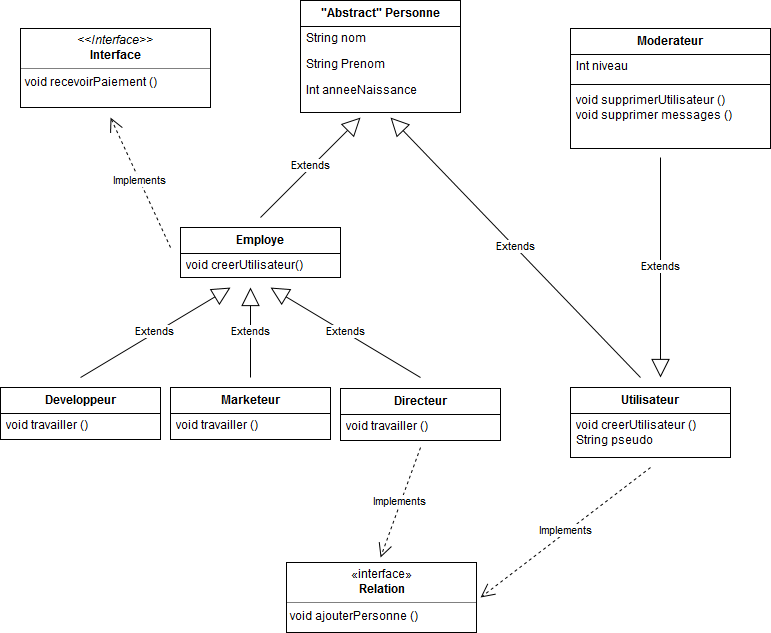

The diagram above was exported from draw.io. Its source (the exported page's mxGraphModel, read from the mxfile embedded in the PNG):
<mxGraphModel dx="1430" dy="748" grid="1" gridSize="10" guides="1" tooltips="1" connect="1" arrows="1" fold="1" page="1" pageScale="1" pageWidth="826" pageHeight="1169" background="#ffffff" math="0" shadow="0">
  <root>
    <mxCell id="0" />
    <mxCell id="1" parent="0" />
    <mxCell id="7" value="Employe&lt;br&gt;" style="swimlane;html=1;fontStyle=1;align=center;verticalAlign=top;childLayout=stackLayout;horizontal=1;startSize=26;horizontalStack=0;resizeParent=1;resizeLast=0;collapsible=1;marginBottom=0;swimlaneFillColor=#ffffff;" vertex="1" parent="1">
      <mxGeometry x="200" y="240" width="160" height="50" as="geometry" />
    </mxCell>
    <mxCell id="8" value="void creerUtilisateur()" style="text;html=1;strokeColor=none;fillColor=none;align=left;verticalAlign=top;spacingLeft=4;spacingRight=4;whiteSpace=wrap;overflow=hidden;rotatable=0;points=[[0,0.5],[1,0.5]];portConstraint=eastwest;" vertex="1" parent="7">
      <mxGeometry y="26" width="160" height="24" as="geometry" />
    </mxCell>
    <mxCell id="11" value="Developpeur" style="swimlane;html=1;fontStyle=1;align=center;verticalAlign=top;childLayout=stackLayout;horizontal=1;startSize=26;horizontalStack=0;resizeParent=1;resizeLast=0;collapsible=1;marginBottom=0;swimlaneFillColor=#ffffff;" vertex="1" parent="1">
      <mxGeometry x="20" y="400" width="160" height="52" as="geometry" />
    </mxCell>
    <mxCell id="12" value="void travailler ()" style="text;html=1;strokeColor=none;fillColor=none;align=left;verticalAlign=top;spacingLeft=4;spacingRight=4;whiteSpace=wrap;overflow=hidden;rotatable=0;points=[[0,0.5],[1,0.5]];portConstraint=eastwest;" vertex="1" parent="11">
      <mxGeometry y="26" width="160" height="26" as="geometry" />
    </mxCell>
    <mxCell id="15" value="Marketeur" style="swimlane;html=1;fontStyle=1;align=center;verticalAlign=top;childLayout=stackLayout;horizontal=1;startSize=26;horizontalStack=0;resizeParent=1;resizeLast=0;collapsible=1;marginBottom=0;swimlaneFillColor=#ffffff;" vertex="1" parent="1">
      <mxGeometry x="190" y="400" width="160" height="52" as="geometry" />
    </mxCell>
    <mxCell id="16" value="void travailler ()" style="text;html=1;strokeColor=none;fillColor=none;align=left;verticalAlign=top;spacingLeft=4;spacingRight=4;whiteSpace=wrap;overflow=hidden;rotatable=0;points=[[0,0.5],[1,0.5]];portConstraint=eastwest;" vertex="1" parent="15">
      <mxGeometry y="26" width="160" height="26" as="geometry" />
    </mxCell>
    <mxCell id="19" value="Directeur" style="swimlane;html=1;fontStyle=1;align=center;verticalAlign=top;childLayout=stackLayout;horizontal=1;startSize=26;horizontalStack=0;resizeParent=1;resizeLast=0;collapsible=1;marginBottom=0;swimlaneFillColor=#ffffff;" vertex="1" parent="1">
      <mxGeometry x="360" y="401" width="160" height="52" as="geometry" />
    </mxCell>
    <mxCell id="20" value="void travailler ()" style="text;html=1;strokeColor=none;fillColor=none;align=left;verticalAlign=top;spacingLeft=4;spacingRight=4;whiteSpace=wrap;overflow=hidden;rotatable=0;points=[[0,0.5],[1,0.5]];portConstraint=eastwest;" vertex="1" parent="19">
      <mxGeometry y="26" width="160" height="26" as="geometry" />
    </mxCell>
    <mxCell id="23" value="Extends" style="endArrow=block;endSize=16;endFill=0;html=1;" edge="1" parent="1">
      <mxGeometry width="160" relative="1" as="geometry">
        <mxPoint x="100" y="390" as="sourcePoint" />
        <mxPoint x="250" y="300" as="targetPoint" />
      </mxGeometry>
    </mxCell>
    <mxCell id="24" value="Extends" style="endArrow=block;endSize=16;endFill=0;html=1;" edge="1" parent="1">
      <mxGeometry width="160" relative="1" as="geometry">
        <mxPoint x="270" y="390" as="sourcePoint" />
        <mxPoint x="270" y="300" as="targetPoint" />
      </mxGeometry>
    </mxCell>
    <mxCell id="25" value="Extends" style="endArrow=block;endSize=16;endFill=0;html=1;" edge="1" parent="1">
      <mxGeometry width="160" relative="1" as="geometry">
        <mxPoint x="440" y="390" as="sourcePoint" />
        <mxPoint x="290" y="300" as="targetPoint" />
      </mxGeometry>
    </mxCell>
    <mxCell id="26" value="Extends" style="endArrow=block;endSize=16;endFill=0;html=1;" edge="1" parent="1">
      <mxGeometry width="160" relative="1" as="geometry">
        <mxPoint x="280" y="230" as="sourcePoint" />
        <mxPoint x="380" y="130" as="targetPoint" />
      </mxGeometry>
    </mxCell>
    <mxCell id="29" value="Utilisateur" style="swimlane;html=1;fontStyle=1;align=center;verticalAlign=top;childLayout=stackLayout;horizontal=1;startSize=26;horizontalStack=0;resizeParent=1;resizeLast=0;collapsible=1;marginBottom=0;swimlaneFillColor=#ffffff;" vertex="1" parent="1">
      <mxGeometry x="590" y="400" width="160" height="70" as="geometry" />
    </mxCell>
    <mxCell id="30" value="void creerUtilisateur ()&lt;br&gt;String pseudo" style="text;html=1;strokeColor=none;fillColor=none;align=left;verticalAlign=top;spacingLeft=4;spacingRight=4;whiteSpace=wrap;overflow=hidden;rotatable=0;points=[[0,0.5],[1,0.5]];portConstraint=eastwest;" vertex="1" parent="29">
      <mxGeometry y="26" width="160" height="44" as="geometry" />
    </mxCell>
    <mxCell id="33" value="Extends" style="endArrow=block;endSize=16;endFill=0;html=1;" edge="1" parent="1">
      <mxGeometry width="160" relative="1" as="geometry">
        <mxPoint x="660" y="390" as="sourcePoint" />
        <mxPoint x="410" y="130" as="targetPoint" />
      </mxGeometry>
    </mxCell>
    <mxCell id="34" value="&lt;p style=&quot;margin: 0px ; margin-top: 4px ; text-align: center&quot;&gt;&lt;i&gt;&amp;lt;&amp;lt;Interface&amp;gt;&amp;gt;&lt;/i&gt;&lt;br&gt;&lt;b&gt;Interface&lt;/b&gt;&lt;/p&gt;&lt;hr size=&quot;1&quot;&gt;&lt;p style=&quot;margin: 0px ; margin-left: 4px&quot;&gt;void recevoirPaiement ()&lt;br&gt;&lt;br&gt;&lt;/p&gt;&lt;hr size=&quot;1&quot;&gt;&lt;p style=&quot;margin: 0px ; margin-left: 4px&quot;&gt;&lt;br&gt;&lt;/p&gt;" style="verticalAlign=top;align=left;overflow=fill;fontSize=12;fontFamily=Helvetica;html=1;" vertex="1" parent="1">
      <mxGeometry x="40" y="41" width="190" height="79" as="geometry" />
    </mxCell>
    <mxCell id="35" value="Implements" style="endArrow=open;endSize=12;dashed=1;html=1;" edge="1" parent="1">
      <mxGeometry width="160" relative="1" as="geometry">
        <mxPoint x="190" y="260" as="sourcePoint" />
        <mxPoint x="130" y="130" as="targetPoint" />
      </mxGeometry>
    </mxCell>
    <mxCell id="36" value="Moderateur" style="swimlane;html=1;fontStyle=1;align=center;verticalAlign=top;childLayout=stackLayout;horizontal=1;startSize=26;horizontalStack=0;resizeParent=1;resizeLast=0;collapsible=1;marginBottom=0;swimlaneFillColor=#ffffff;" vertex="1" parent="1">
      <mxGeometry x="590" y="41" width="200" height="120" as="geometry" />
    </mxCell>
    <mxCell id="37" value="Int niveau" style="text;html=1;strokeColor=none;fillColor=none;align=left;verticalAlign=top;spacingLeft=4;spacingRight=4;whiteSpace=wrap;overflow=hidden;rotatable=0;points=[[0,0.5],[1,0.5]];portConstraint=eastwest;" vertex="1" parent="36">
      <mxGeometry y="26" width="200" height="26" as="geometry" />
    </mxCell>
    <mxCell id="38" value="" style="line;html=1;strokeWidth=1;fillColor=none;align=left;verticalAlign=middle;spacingTop=-1;spacingLeft=3;spacingRight=3;rotatable=0;labelPosition=right;points=[];portConstraint=eastwest;" vertex="1" parent="36">
      <mxGeometry y="52" width="200" height="8" as="geometry" />
    </mxCell>
    <mxCell id="39" value="void supprimerUtilisateur ()&lt;br&gt;void supprimer messages () " style="text;html=1;strokeColor=none;fillColor=none;align=left;verticalAlign=top;spacingLeft=4;spacingRight=4;whiteSpace=wrap;overflow=hidden;rotatable=0;points=[[0,0.5],[1,0.5]];portConstraint=eastwest;" vertex="1" parent="36">
      <mxGeometry y="60" width="200" height="60" as="geometry" />
    </mxCell>
    <mxCell id="40" value="&quot;Abstract&quot; Personne" style="swimlane;html=1;fontStyle=1;align=center;verticalAlign=top;childLayout=stackLayout;horizontal=1;startSize=26;horizontalStack=0;resizeParent=1;resizeLast=0;collapsible=1;marginBottom=0;swimlaneFillColor=#ffffff;" vertex="1" parent="1">
      <mxGeometry x="320" y="13" width="160" height="112" as="geometry" />
    </mxCell>
    <mxCell id="41" value="String nom&lt;br&gt;" style="text;html=1;strokeColor=none;fillColor=none;align=left;verticalAlign=top;spacingLeft=4;spacingRight=4;whiteSpace=wrap;overflow=hidden;rotatable=0;points=[[0,0.5],[1,0.5]];portConstraint=eastwest;" vertex="1" parent="40">
      <mxGeometry y="26" width="160" height="26" as="geometry" />
    </mxCell>
    <mxCell id="44" value="String Prenom" style="text;html=1;strokeColor=none;fillColor=none;align=left;verticalAlign=top;spacingLeft=4;spacingRight=4;whiteSpace=wrap;overflow=hidden;rotatable=0;points=[[0,0.5],[1,0.5]];portConstraint=eastwest;" vertex="1" parent="40">
      <mxGeometry y="52" width="160" height="26" as="geometry" />
    </mxCell>
    <mxCell id="43" value="Int anneeNaissance" style="text;html=1;strokeColor=none;fillColor=none;align=left;verticalAlign=top;spacingLeft=4;spacingRight=4;whiteSpace=wrap;overflow=hidden;rotatable=0;points=[[0,0.5],[1,0.5]];portConstraint=eastwest;" vertex="1" parent="40">
      <mxGeometry y="78" width="160" height="26" as="geometry" />
    </mxCell>
    <mxCell id="48" value="Extends" style="endArrow=block;endSize=16;endFill=0;html=1;" edge="1" parent="1">
      <mxGeometry width="160" relative="1" as="geometry">
        <mxPoint x="680" y="170" as="sourcePoint" />
        <mxPoint x="680" y="390" as="targetPoint" />
      </mxGeometry>
    </mxCell>
    <mxCell id="50" value="&lt;p style=&quot;margin: 0px ; margin-top: 4px ; text-align: center&quot;&gt;«interface»&lt;br&gt;&lt;b&gt;Relation&lt;/b&gt;&lt;/p&gt;&lt;hr size=&quot;1&quot;&gt;&amp;nbsp;void ajouterPersonne ()" style="verticalAlign=top;align=left;overflow=fill;fontSize=12;fontFamily=Helvetica;html=1;" vertex="1" parent="1">
      <mxGeometry x="306" y="575" width="190" height="70" as="geometry" />
    </mxCell>
    <mxCell id="51" value="Implements" style="endArrow=open;endSize=12;dashed=1;html=1;" edge="1" parent="1">
      <mxGeometry width="160" relative="1" as="geometry">
        <mxPoint x="670" y="480" as="sourcePoint" />
        <mxPoint x="500" y="610" as="targetPoint" />
      </mxGeometry>
    </mxCell>
    <mxCell id="52" value="Implements" style="endArrow=open;endSize=12;dashed=1;html=1;" edge="1" parent="1">
      <mxGeometry width="160" relative="1" as="geometry">
        <mxPoint x="440" y="460" as="sourcePoint" />
        <mxPoint x="400" y="570" as="targetPoint" />
      </mxGeometry>
    </mxCell>
  </root>
</mxGraphModel>